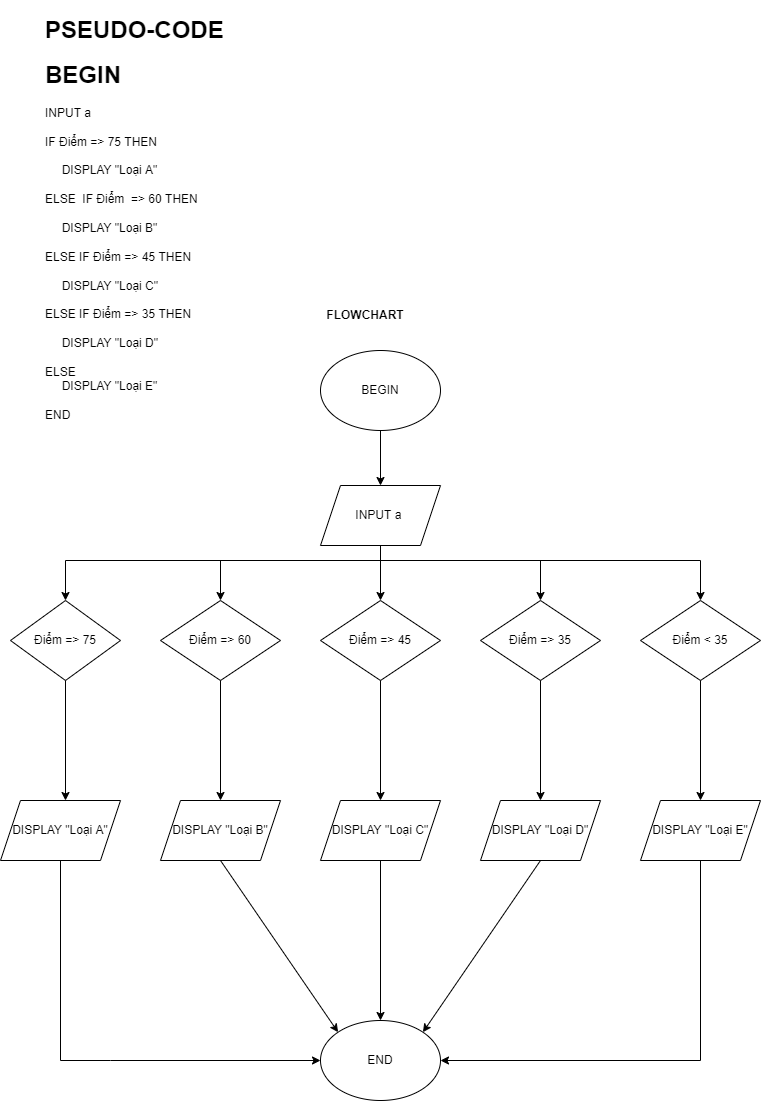

The diagram above was exported from draw.io. Its source (the exported page's mxGraphModel, read from the mxfile embedded in the PNG):
<mxGraphModel dx="1038" dy="521" grid="1" gridSize="10" guides="1" tooltips="1" connect="1" arrows="1" fold="1" page="1" pageScale="1" pageWidth="827" pageHeight="1169" math="0" shadow="0">
  <root>
    <mxCell id="WIyWlLk6GJQsqaUBKTNV-0" />
    <mxCell id="WIyWlLk6GJQsqaUBKTNV-1" parent="WIyWlLk6GJQsqaUBKTNV-0" />
    <mxCell id="csZawhUJFDGnt3izrcA3-68" value="BEGIN" style="ellipse;whiteSpace=wrap;html=1;" parent="WIyWlLk6GJQsqaUBKTNV-1" vertex="1">
      <mxGeometry x="320" y="390" width="120" height="80" as="geometry" />
    </mxCell>
    <mxCell id="csZawhUJFDGnt3izrcA3-70" value="" style="endArrow=classic;html=1;rounded=0;exitX=0.5;exitY=1;exitDx=0;exitDy=0;" parent="WIyWlLk6GJQsqaUBKTNV-1" source="csZawhUJFDGnt3izrcA3-68" target="csZawhUJFDGnt3izrcA3-71" edge="1">
      <mxGeometry width="50" height="50" relative="1" as="geometry">
        <mxPoint x="360" y="650" as="sourcePoint" />
        <mxPoint x="370" y="520" as="targetPoint" />
      </mxGeometry>
    </mxCell>
    <mxCell id="csZawhUJFDGnt3izrcA3-71" value="INPUT a&amp;nbsp;" style="shape=parallelogram;perimeter=parallelogramPerimeter;whiteSpace=wrap;html=1;fixedSize=1;" parent="WIyWlLk6GJQsqaUBKTNV-1" vertex="1">
      <mxGeometry x="320" y="525" width="120" height="60" as="geometry" />
    </mxCell>
    <mxCell id="csZawhUJFDGnt3izrcA3-99" value="DISPLAY &quot;Loại A&quot;" style="shape=parallelogram;perimeter=parallelogramPerimeter;whiteSpace=wrap;html=1;fixedSize=1;" parent="WIyWlLk6GJQsqaUBKTNV-1" vertex="1">
      <mxGeometry y="840" width="120" height="60" as="geometry" />
    </mxCell>
    <mxCell id="csZawhUJFDGnt3izrcA3-100" value="Điểm =&amp;gt; 45" style="rhombus;whiteSpace=wrap;html=1;" parent="WIyWlLk6GJQsqaUBKTNV-1" vertex="1">
      <mxGeometry x="320" y="640" width="120" height="80" as="geometry" />
    </mxCell>
    <mxCell id="csZawhUJFDGnt3izrcA3-102" value="DISPLAY &quot;Loại B&quot;" style="shape=parallelogram;perimeter=parallelogramPerimeter;whiteSpace=wrap;html=1;fixedSize=1;" parent="WIyWlLk6GJQsqaUBKTNV-1" vertex="1">
      <mxGeometry x="160" y="840" width="120" height="60" as="geometry" />
    </mxCell>
    <mxCell id="csZawhUJFDGnt3izrcA3-103" value="DISPLAY &quot;Loại C&quot;" style="shape=parallelogram;perimeter=parallelogramPerimeter;whiteSpace=wrap;html=1;fixedSize=1;" parent="WIyWlLk6GJQsqaUBKTNV-1" vertex="1">
      <mxGeometry x="320" y="840" width="120" height="60" as="geometry" />
    </mxCell>
    <mxCell id="csZawhUJFDGnt3izrcA3-109" value="END" style="ellipse;whiteSpace=wrap;html=1;" parent="WIyWlLk6GJQsqaUBKTNV-1" vertex="1">
      <mxGeometry x="320" y="1060" width="120" height="80" as="geometry" />
    </mxCell>
    <mxCell id="csZawhUJFDGnt3izrcA3-110" value="" style="endArrow=classic;html=1;rounded=0;exitX=0.5;exitY=1;exitDx=0;exitDy=0;entryX=0;entryY=0;entryDx=0;entryDy=0;" parent="WIyWlLk6GJQsqaUBKTNV-1" source="csZawhUJFDGnt3izrcA3-102" target="csZawhUJFDGnt3izrcA3-109" edge="1">
      <mxGeometry width="50" height="50" relative="1" as="geometry">
        <mxPoint x="360" y="1020" as="sourcePoint" />
        <mxPoint x="365" y="1060" as="targetPoint" />
      </mxGeometry>
    </mxCell>
    <mxCell id="csZawhUJFDGnt3izrcA3-111" value="" style="endArrow=classic;html=1;rounded=0;exitX=0.5;exitY=1;exitDx=0;exitDy=0;entryX=0;entryY=0.5;entryDx=0;entryDy=0;" parent="WIyWlLk6GJQsqaUBKTNV-1" source="csZawhUJFDGnt3izrcA3-99" target="csZawhUJFDGnt3izrcA3-109" edge="1">
      <mxGeometry width="50" height="50" relative="1" as="geometry">
        <mxPoint x="360" y="1020" as="sourcePoint" />
        <mxPoint x="410" y="970" as="targetPoint" />
        <Array as="points">
          <mxPoint x="60" y="1100" />
          <mxPoint x="110" y="1100" />
        </Array>
      </mxGeometry>
    </mxCell>
    <mxCell id="csZawhUJFDGnt3izrcA3-112" value="" style="endArrow=classic;html=1;rounded=0;exitX=0.5;exitY=1;exitDx=0;exitDy=0;entryX=0.5;entryY=0;entryDx=0;entryDy=0;" parent="WIyWlLk6GJQsqaUBKTNV-1" source="csZawhUJFDGnt3izrcA3-103" target="csZawhUJFDGnt3izrcA3-109" edge="1">
      <mxGeometry width="50" height="50" relative="1" as="geometry">
        <mxPoint x="360" y="1020" as="sourcePoint" />
        <mxPoint x="410" y="970" as="targetPoint" />
        <Array as="points" />
      </mxGeometry>
    </mxCell>
    <mxCell id="csZawhUJFDGnt3izrcA3-118" value="&lt;h1&gt;PSEUDO-CODE&lt;/h1&gt;&lt;h1&gt;BEGIN&lt;/h1&gt;&lt;div&gt;INPUT a&amp;nbsp;&lt;/div&gt;&lt;div&gt;&lt;br&gt;&lt;/div&gt;&lt;div&gt;IF Điểm =&amp;gt; 75 THEN&lt;/div&gt;&lt;div&gt;&lt;br&gt;&lt;/div&gt;&lt;div&gt;&amp;nbsp; &amp;nbsp; &amp;nbsp;DISPLAY &quot;Loại A&quot;&lt;/div&gt;&lt;div&gt;&lt;br&gt;&lt;/div&gt;&lt;div&gt;ELSE&amp;nbsp; IF Điểm&amp;nbsp; =&amp;gt; 60 THEN&lt;/div&gt;&lt;div&gt;&lt;br&gt;&lt;/div&gt;&lt;div&gt;&amp;nbsp; &amp;nbsp; &amp;nbsp;DISPLAY &quot;Loại B&quot;&lt;/div&gt;&lt;div&gt;&lt;br&gt;&lt;/div&gt;&lt;div&gt;ELSE IF Điểm =&amp;gt; 45 THEN&lt;/div&gt;&lt;div&gt;&lt;br&gt;&lt;/div&gt;&lt;div&gt;&amp;nbsp; &amp;nbsp; &amp;nbsp;DISPLAY &quot;Loại C&quot;&lt;/div&gt;&lt;div&gt;&lt;br&gt;&lt;/div&gt;&lt;div&gt;ELSE IF Điểm =&amp;gt; 35 THEN&lt;/div&gt;&lt;div&gt;&lt;br&gt;&lt;/div&gt;&lt;div&gt;&amp;nbsp; &amp;nbsp; &amp;nbsp;DISPLAY &quot;Loại D&quot;&lt;/div&gt;&lt;div&gt;&lt;br&gt;&lt;/div&gt;&lt;div&gt;ELSE&lt;/div&gt;&lt;div&gt;&amp;nbsp; &amp;nbsp; &amp;nbsp;DISPLAY &quot;Loại E&quot;&lt;/div&gt;&lt;div&gt;&lt;br&gt;&lt;/div&gt;&lt;div&gt;END&lt;/div&gt;&lt;div&gt;&lt;br&gt;&lt;/div&gt;" style="text;html=1;strokeColor=none;fillColor=none;spacing=5;spacingTop=-20;whiteSpace=wrap;overflow=hidden;rounded=0;" parent="WIyWlLk6GJQsqaUBKTNV-1" vertex="1">
      <mxGeometry x="40" y="50" width="250" height="420" as="geometry" />
    </mxCell>
    <mxCell id="csZawhUJFDGnt3izrcA3-119" value="&lt;b&gt;FLOWCHART&lt;/b&gt;" style="text;html=1;strokeColor=none;fillColor=none;align=center;verticalAlign=middle;whiteSpace=wrap;rounded=0;" parent="WIyWlLk6GJQsqaUBKTNV-1" vertex="1">
      <mxGeometry x="335" y="340" width="60" height="30" as="geometry" />
    </mxCell>
    <mxCell id="JiVoMxDpyW51QNiF488P-0" value="Điểm =&amp;gt; 75" style="rhombus;whiteSpace=wrap;html=1;" vertex="1" parent="WIyWlLk6GJQsqaUBKTNV-1">
      <mxGeometry x="10" y="640" width="110" height="80" as="geometry" />
    </mxCell>
    <mxCell id="JiVoMxDpyW51QNiF488P-1" value="Điểm =&amp;gt; 60" style="rhombus;whiteSpace=wrap;html=1;" vertex="1" parent="WIyWlLk6GJQsqaUBKTNV-1">
      <mxGeometry x="160" y="640" width="120" height="80" as="geometry" />
    </mxCell>
    <mxCell id="JiVoMxDpyW51QNiF488P-3" value="Điểm =&amp;gt; 35" style="rhombus;whiteSpace=wrap;html=1;" vertex="1" parent="WIyWlLk6GJQsqaUBKTNV-1">
      <mxGeometry x="480" y="640" width="120" height="80" as="geometry" />
    </mxCell>
    <mxCell id="JiVoMxDpyW51QNiF488P-4" value="Điểm &amp;lt; 35" style="rhombus;whiteSpace=wrap;html=1;" vertex="1" parent="WIyWlLk6GJQsqaUBKTNV-1">
      <mxGeometry x="640" y="640" width="120" height="80" as="geometry" />
    </mxCell>
    <mxCell id="JiVoMxDpyW51QNiF488P-6" value="DISPLAY &quot;Loại D&quot;" style="shape=parallelogram;perimeter=parallelogramPerimeter;whiteSpace=wrap;html=1;fixedSize=1;" vertex="1" parent="WIyWlLk6GJQsqaUBKTNV-1">
      <mxGeometry x="480" y="840" width="120" height="60" as="geometry" />
    </mxCell>
    <mxCell id="JiVoMxDpyW51QNiF488P-7" value="DISPLAY &quot;Loại E&quot;" style="shape=parallelogram;perimeter=parallelogramPerimeter;whiteSpace=wrap;html=1;fixedSize=1;" vertex="1" parent="WIyWlLk6GJQsqaUBKTNV-1">
      <mxGeometry x="640" y="840" width="120" height="60" as="geometry" />
    </mxCell>
    <mxCell id="JiVoMxDpyW51QNiF488P-8" value="" style="endArrow=classic;html=1;rounded=0;exitX=0.5;exitY=1;exitDx=0;exitDy=0;entryX=0.5;entryY=0;entryDx=0;entryDy=0;" edge="1" parent="WIyWlLk6GJQsqaUBKTNV-1" source="csZawhUJFDGnt3izrcA3-71" target="csZawhUJFDGnt3izrcA3-100">
      <mxGeometry width="50" height="50" relative="1" as="geometry">
        <mxPoint x="360" y="630" as="sourcePoint" />
        <mxPoint x="410" y="580" as="targetPoint" />
      </mxGeometry>
    </mxCell>
    <mxCell id="JiVoMxDpyW51QNiF488P-9" value="" style="endArrow=classic;html=1;rounded=0;entryX=0.5;entryY=0;entryDx=0;entryDy=0;" edge="1" parent="WIyWlLk6GJQsqaUBKTNV-1" target="JiVoMxDpyW51QNiF488P-0">
      <mxGeometry width="50" height="50" relative="1" as="geometry">
        <mxPoint x="380" y="590" as="sourcePoint" />
        <mxPoint x="440" y="650" as="targetPoint" />
        <Array as="points">
          <mxPoint x="380" y="600" />
          <mxPoint x="65" y="600" />
        </Array>
      </mxGeometry>
    </mxCell>
    <mxCell id="JiVoMxDpyW51QNiF488P-10" value="" style="endArrow=classic;html=1;rounded=0;entryX=0.5;entryY=0;entryDx=0;entryDy=0;" edge="1" parent="WIyWlLk6GJQsqaUBKTNV-1" target="JiVoMxDpyW51QNiF488P-1">
      <mxGeometry width="50" height="50" relative="1" as="geometry">
        <mxPoint x="380" y="590" as="sourcePoint" />
        <mxPoint x="440" y="650" as="targetPoint" />
        <Array as="points">
          <mxPoint x="380" y="600" />
          <mxPoint x="220" y="600" />
        </Array>
      </mxGeometry>
    </mxCell>
    <mxCell id="JiVoMxDpyW51QNiF488P-11" value="" style="endArrow=classic;html=1;rounded=0;entryX=0.5;entryY=0;entryDx=0;entryDy=0;exitX=0.5;exitY=1;exitDx=0;exitDy=0;" edge="1" parent="WIyWlLk6GJQsqaUBKTNV-1" source="csZawhUJFDGnt3izrcA3-71" target="JiVoMxDpyW51QNiF488P-3">
      <mxGeometry width="50" height="50" relative="1" as="geometry">
        <mxPoint x="380" y="590" as="sourcePoint" />
        <mxPoint x="440" y="650" as="targetPoint" />
        <Array as="points">
          <mxPoint x="380" y="600" />
          <mxPoint x="540" y="600" />
        </Array>
      </mxGeometry>
    </mxCell>
    <mxCell id="JiVoMxDpyW51QNiF488P-12" value="" style="endArrow=classic;html=1;rounded=0;exitX=0.5;exitY=1;exitDx=0;exitDy=0;entryX=0.5;entryY=0;entryDx=0;entryDy=0;" edge="1" parent="WIyWlLk6GJQsqaUBKTNV-1" source="csZawhUJFDGnt3izrcA3-71" target="JiVoMxDpyW51QNiF488P-4">
      <mxGeometry width="50" height="50" relative="1" as="geometry">
        <mxPoint x="390" y="700" as="sourcePoint" />
        <mxPoint x="440" y="650" as="targetPoint" />
        <Array as="points">
          <mxPoint x="380" y="600" />
          <mxPoint x="700" y="600" />
        </Array>
      </mxGeometry>
    </mxCell>
    <mxCell id="JiVoMxDpyW51QNiF488P-14" value="" style="endArrow=classic;html=1;rounded=0;exitX=0.5;exitY=1;exitDx=0;exitDy=0;" edge="1" parent="WIyWlLk6GJQsqaUBKTNV-1" source="JiVoMxDpyW51QNiF488P-0">
      <mxGeometry width="50" height="50" relative="1" as="geometry">
        <mxPoint x="390" y="700" as="sourcePoint" />
        <mxPoint x="65" y="840" as="targetPoint" />
      </mxGeometry>
    </mxCell>
    <mxCell id="JiVoMxDpyW51QNiF488P-15" value="" style="endArrow=classic;html=1;rounded=0;exitX=0.5;exitY=1;exitDx=0;exitDy=0;entryX=0.5;entryY=0;entryDx=0;entryDy=0;" edge="1" parent="WIyWlLk6GJQsqaUBKTNV-1" source="JiVoMxDpyW51QNiF488P-1" target="csZawhUJFDGnt3izrcA3-102">
      <mxGeometry width="50" height="50" relative="1" as="geometry">
        <mxPoint x="390" y="700" as="sourcePoint" />
        <mxPoint x="440" y="650" as="targetPoint" />
      </mxGeometry>
    </mxCell>
    <mxCell id="JiVoMxDpyW51QNiF488P-16" value="" style="endArrow=classic;html=1;rounded=0;exitX=0.5;exitY=1;exitDx=0;exitDy=0;entryX=0.5;entryY=0;entryDx=0;entryDy=0;" edge="1" parent="WIyWlLk6GJQsqaUBKTNV-1" source="csZawhUJFDGnt3izrcA3-100" target="csZawhUJFDGnt3izrcA3-103">
      <mxGeometry width="50" height="50" relative="1" as="geometry">
        <mxPoint x="390" y="700" as="sourcePoint" />
        <mxPoint x="440" y="650" as="targetPoint" />
      </mxGeometry>
    </mxCell>
    <mxCell id="JiVoMxDpyW51QNiF488P-17" value="" style="endArrow=classic;html=1;rounded=0;exitX=0.5;exitY=1;exitDx=0;exitDy=0;entryX=0.5;entryY=0;entryDx=0;entryDy=0;" edge="1" parent="WIyWlLk6GJQsqaUBKTNV-1" source="JiVoMxDpyW51QNiF488P-3" target="JiVoMxDpyW51QNiF488P-6">
      <mxGeometry width="50" height="50" relative="1" as="geometry">
        <mxPoint x="390" y="700" as="sourcePoint" />
        <mxPoint x="440" y="650" as="targetPoint" />
      </mxGeometry>
    </mxCell>
    <mxCell id="JiVoMxDpyW51QNiF488P-18" value="" style="endArrow=classic;html=1;rounded=0;exitX=0.5;exitY=1;exitDx=0;exitDy=0;entryX=0.5;entryY=0;entryDx=0;entryDy=0;" edge="1" parent="WIyWlLk6GJQsqaUBKTNV-1" source="JiVoMxDpyW51QNiF488P-4" target="JiVoMxDpyW51QNiF488P-7">
      <mxGeometry width="50" height="50" relative="1" as="geometry">
        <mxPoint x="390" y="700" as="sourcePoint" />
        <mxPoint x="440" y="650" as="targetPoint" />
      </mxGeometry>
    </mxCell>
    <mxCell id="JiVoMxDpyW51QNiF488P-19" value="" style="endArrow=classic;html=1;rounded=0;exitX=0.5;exitY=1;exitDx=0;exitDy=0;entryX=1;entryY=0;entryDx=0;entryDy=0;" edge="1" parent="WIyWlLk6GJQsqaUBKTNV-1" source="JiVoMxDpyW51QNiF488P-6" target="csZawhUJFDGnt3izrcA3-109">
      <mxGeometry width="50" height="50" relative="1" as="geometry">
        <mxPoint x="390" y="1000" as="sourcePoint" />
        <mxPoint x="440" y="950" as="targetPoint" />
      </mxGeometry>
    </mxCell>
    <mxCell id="JiVoMxDpyW51QNiF488P-20" value="" style="endArrow=classic;html=1;rounded=0;exitX=0.5;exitY=1;exitDx=0;exitDy=0;entryX=1;entryY=0.5;entryDx=0;entryDy=0;" edge="1" parent="WIyWlLk6GJQsqaUBKTNV-1" source="JiVoMxDpyW51QNiF488P-7" target="csZawhUJFDGnt3izrcA3-109">
      <mxGeometry width="50" height="50" relative="1" as="geometry">
        <mxPoint x="390" y="1000" as="sourcePoint" />
        <mxPoint x="440" y="950" as="targetPoint" />
        <Array as="points">
          <mxPoint x="700" y="1100" />
        </Array>
      </mxGeometry>
    </mxCell>
  </root>
</mxGraphModel>